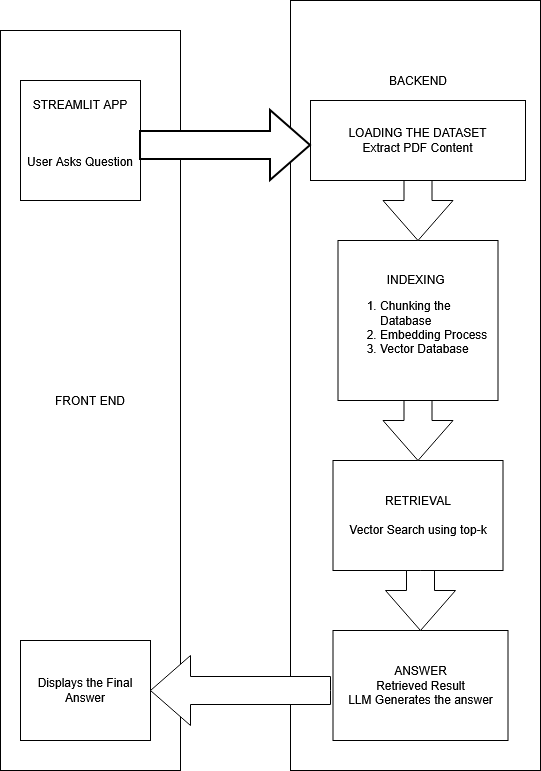

The diagram above was exported from draw.io. Its source (the exported page's mxGraphModel, read from the mxfile embedded in the PNG):
<mxGraphModel dx="786" dy="419" grid="1" gridSize="10" guides="1" tooltips="1" connect="1" arrows="1" fold="1" page="1" pageScale="1" pageWidth="850" pageHeight="1100" math="0" shadow="0">
  <root>
    <mxCell id="0" />
    <mxCell id="1" parent="0" />
    <mxCell id="FFAzonKYWFSzaA8Fu8ju-1" value="&lt;div&gt;STREAMLIT APP&lt;/div&gt;&lt;div&gt;&lt;br&gt;&lt;/div&gt;&lt;div&gt;&lt;br&gt;&lt;/div&gt;&lt;div&gt;&lt;br&gt;&lt;/div&gt;&lt;div&gt;User Asks Question&lt;/div&gt;&lt;div&gt;&lt;br&gt;&lt;/div&gt;" style="whiteSpace=wrap;html=1;aspect=fixed;" vertex="1" parent="1">
      <mxGeometry x="60" y="100" width="120" height="120" as="geometry" />
    </mxCell>
    <mxCell id="FFAzonKYWFSzaA8Fu8ju-2" value="&lt;div&gt;&lt;div align=&quot;justify&quot;&gt;&lt;span style=&quot;white-space: pre;&quot;&gt;&#09;      INDEXING&lt;/span&gt;&lt;/div&gt;&lt;ol&gt;&lt;li&gt;Chunking the Database&lt;/li&gt;&lt;li&gt;Embedding Process&lt;/li&gt;&lt;li&gt;Vector Database&amp;nbsp;&lt;/li&gt;&lt;/ol&gt;&lt;/div&gt;" style="whiteSpace=wrap;html=1;aspect=fixed;align=left;" vertex="1" parent="1">
      <mxGeometry x="377.5" y="260" width="160" height="160" as="geometry" />
    </mxCell>
    <mxCell id="FFAzonKYWFSzaA8Fu8ju-8" value="&lt;div&gt;LOADING THE DATASET&lt;/div&gt;&lt;div&gt;Extract PDF Content&lt;/div&gt;" style="rounded=0;whiteSpace=wrap;html=1;" vertex="1" parent="1">
      <mxGeometry x="350" y="120" width="215" height="80" as="geometry" />
    </mxCell>
    <mxCell id="FFAzonKYWFSzaA8Fu8ju-13" value="&lt;div align=&quot;center&quot;&gt;RETRIEVAL&lt;/div&gt;&lt;div align=&quot;center&quot;&gt;&lt;br&gt;&lt;/div&gt;&lt;div align=&quot;center&quot;&gt;Vector Search using top-k&lt;/div&gt;" style="rounded=0;whiteSpace=wrap;html=1;align=center;" vertex="1" parent="1">
      <mxGeometry x="372.5" y="480" width="170" height="110" as="geometry" />
    </mxCell>
    <mxCell id="FFAzonKYWFSzaA8Fu8ju-14" value="&lt;div&gt;ANSWER&lt;/div&gt;&lt;div&gt;Retrieved Result&lt;/div&gt;&lt;div&gt;LLM Generates the answer&lt;/div&gt;" style="rounded=0;whiteSpace=wrap;html=1;" vertex="1" parent="1">
      <mxGeometry x="372.5" y="650" width="175" height="110" as="geometry" />
    </mxCell>
    <mxCell id="FFAzonKYWFSzaA8Fu8ju-17" value="Displays the Final Answer" style="rounded=0;whiteSpace=wrap;html=1;" vertex="1" parent="1">
      <mxGeometry x="60" y="660" width="130" height="100" as="geometry" />
    </mxCell>
    <mxCell id="FFAzonKYWFSzaA8Fu8ju-18" value="&lt;span style=&quot;color: light-dark(rgb(0, 0, 0), rgb(102, 255, 102));&quot;&gt;FRONT END&lt;/span&gt;" style="rounded=0;whiteSpace=wrap;html=1;fillColor=none;" vertex="1" parent="1">
      <mxGeometry x="40" y="50" width="180" height="740" as="geometry" />
    </mxCell>
    <mxCell id="FFAzonKYWFSzaA8Fu8ju-19" value="" style="rounded=0;whiteSpace=wrap;html=1;fillColor=none;" vertex="1" parent="1">
      <mxGeometry x="330" y="20" width="250" height="770" as="geometry" />
    </mxCell>
    <mxCell id="FFAzonKYWFSzaA8Fu8ju-20" value="&lt;span style=&quot;color: light-dark(rgb(0, 0, 0), rgb(255, 51, 51));&quot;&gt;BACKEND&lt;/span&gt;" style="rounded=0;whiteSpace=wrap;html=1;fillColor=none;strokeColor=none;" vertex="1" parent="1">
      <mxGeometry x="397.5" y="70" width="120" height="60" as="geometry" />
    </mxCell>
    <mxCell id="FFAzonKYWFSzaA8Fu8ju-21" value="" style="verticalLabelPosition=bottom;verticalAlign=top;html=1;strokeWidth=2;shape=mxgraph.arrows2.arrow;dy=0.6;dx=40;notch=0;" vertex="1" parent="1">
      <mxGeometry x="180" y="130" width="170" height="70" as="geometry" />
    </mxCell>
    <mxCell id="FFAzonKYWFSzaA8Fu8ju-22" value="" style="html=1;shadow=0;dashed=0;align=center;verticalAlign=middle;shape=mxgraph.arrows2.arrow;dy=0.6;dx=40;direction=south;notch=0;" vertex="1" parent="1">
      <mxGeometry x="422.5" y="200" width="70" height="60" as="geometry" />
    </mxCell>
    <mxCell id="FFAzonKYWFSzaA8Fu8ju-23" value="" style="html=1;shadow=0;dashed=0;align=center;verticalAlign=middle;shape=mxgraph.arrows2.arrow;dy=0.6;dx=40;direction=south;notch=0;" vertex="1" parent="1">
      <mxGeometry x="422.5" y="420" width="70" height="60" as="geometry" />
    </mxCell>
    <mxCell id="FFAzonKYWFSzaA8Fu8ju-24" value="" style="html=1;shadow=0;dashed=0;align=center;verticalAlign=middle;shape=mxgraph.arrows2.arrow;dy=0.6;dx=40;direction=south;notch=0;" vertex="1" parent="1">
      <mxGeometry x="425" y="590" width="70" height="60" as="geometry" />
    </mxCell>
    <mxCell id="FFAzonKYWFSzaA8Fu8ju-25" value="" style="html=1;shadow=0;dashed=0;align=center;verticalAlign=middle;shape=mxgraph.arrows2.arrow;dy=0.6;dx=40;flipH=1;notch=0;" vertex="1" parent="1">
      <mxGeometry x="190" y="675" width="180" height="70" as="geometry" />
    </mxCell>
  </root>
</mxGraphModel>